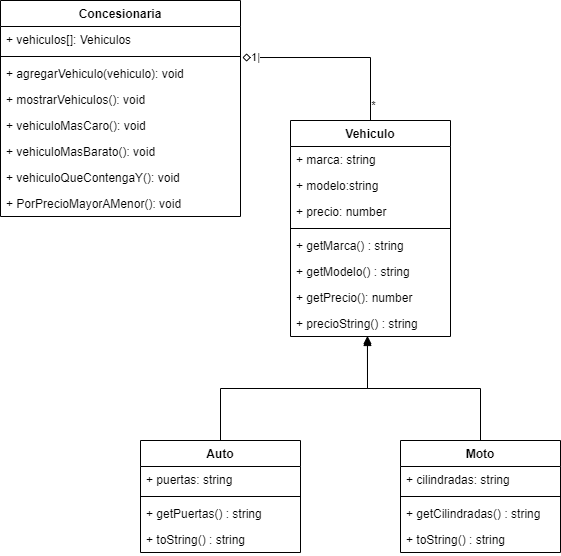

The diagram above was exported from draw.io. Its source (the exported page's mxGraphModel, read from the mxfile embedded in the PNG):
<mxGraphModel dx="827" dy="452" grid="1" gridSize="10" guides="1" tooltips="1" connect="1" arrows="1" fold="1" page="1" pageScale="1" pageWidth="827" pageHeight="1169" math="0" shadow="0">
  <root>
    <mxCell id="0" />
    <mxCell id="1" parent="0" />
    <mxCell id="7jW2-YZlUW8Z0DH5PvkO-50" style="edgeStyle=orthogonalEdgeStyle;rounded=0;orthogonalLoop=1;jettySize=auto;html=1;entryX=1.008;entryY=-0.115;entryDx=0;entryDy=0;entryPerimeter=0;endArrow=diamond;endFill=0;" parent="1" source="7jW2-YZlUW8Z0DH5PvkO-8" target="7jW2-YZlUW8Z0DH5PvkO-15" edge="1">
      <mxGeometry relative="1" as="geometry" />
    </mxCell>
    <mxCell id="7jW2-YZlUW8Z0DH5PvkO-55" value="*" style="edgeLabel;html=1;align=center;verticalAlign=middle;resizable=0;points=[];" parent="7jW2-YZlUW8Z0DH5PvkO-50" vertex="1" connectable="0">
      <mxGeometry x="-0.8309" y="-2" relative="1" as="geometry">
        <mxPoint as="offset" />
      </mxGeometry>
    </mxCell>
    <mxCell id="7jW2-YZlUW8Z0DH5PvkO-56" value="1|" style="edgeLabel;html=1;align=center;verticalAlign=middle;resizable=0;points=[];" parent="7jW2-YZlUW8Z0DH5PvkO-50" vertex="1" connectable="0">
      <mxGeometry x="0.8606" y="-1" relative="1" as="geometry">
        <mxPoint as="offset" />
      </mxGeometry>
    </mxCell>
    <mxCell id="7jW2-YZlUW8Z0DH5PvkO-8" value="Vehiculo" style="swimlane;fontStyle=1;align=center;verticalAlign=top;childLayout=stackLayout;horizontal=1;startSize=26;horizontalStack=0;resizeParent=1;resizeParentMax=0;resizeLast=0;collapsible=1;marginBottom=0;" parent="1" vertex="1">
      <mxGeometry x="360" y="200" width="160" height="216" as="geometry" />
    </mxCell>
    <mxCell id="7jW2-YZlUW8Z0DH5PvkO-9" value="+ marca: string" style="text;strokeColor=none;fillColor=none;align=left;verticalAlign=top;spacingLeft=4;spacingRight=4;overflow=hidden;rotatable=0;points=[[0,0.5],[1,0.5]];portConstraint=eastwest;" parent="7jW2-YZlUW8Z0DH5PvkO-8" vertex="1">
      <mxGeometry y="26" width="160" height="26" as="geometry" />
    </mxCell>
    <mxCell id="7jW2-YZlUW8Z0DH5PvkO-11" value="+ modelo:string" style="text;strokeColor=none;fillColor=none;align=left;verticalAlign=top;spacingLeft=4;spacingRight=4;overflow=hidden;rotatable=0;points=[[0,0.5],[1,0.5]];portConstraint=eastwest;" parent="7jW2-YZlUW8Z0DH5PvkO-8" vertex="1">
      <mxGeometry y="52" width="160" height="26" as="geometry" />
    </mxCell>
    <mxCell id="7jW2-YZlUW8Z0DH5PvkO-16" value="+ precio: number" style="text;strokeColor=none;fillColor=none;align=left;verticalAlign=top;spacingLeft=4;spacingRight=4;overflow=hidden;rotatable=0;points=[[0,0.5],[1,0.5]];portConstraint=eastwest;" parent="7jW2-YZlUW8Z0DH5PvkO-8" vertex="1">
      <mxGeometry y="78" width="160" height="26" as="geometry" />
    </mxCell>
    <mxCell id="7jW2-YZlUW8Z0DH5PvkO-10" value="" style="line;strokeWidth=1;fillColor=none;align=left;verticalAlign=middle;spacingTop=-1;spacingLeft=3;spacingRight=3;rotatable=0;labelPosition=right;points=[];portConstraint=eastwest;" parent="7jW2-YZlUW8Z0DH5PvkO-8" vertex="1">
      <mxGeometry y="104" width="160" height="8" as="geometry" />
    </mxCell>
    <mxCell id="7jW2-YZlUW8Z0DH5PvkO-29" value="+ getMarca() : string" style="text;strokeColor=none;fillColor=none;align=left;verticalAlign=top;spacingLeft=4;spacingRight=4;overflow=hidden;rotatable=0;points=[[0,0.5],[1,0.5]];portConstraint=eastwest;" parent="7jW2-YZlUW8Z0DH5PvkO-8" vertex="1">
      <mxGeometry y="112" width="160" height="26" as="geometry" />
    </mxCell>
    <mxCell id="7jW2-YZlUW8Z0DH5PvkO-31" value="+ getModelo() : string" style="text;strokeColor=none;fillColor=none;align=left;verticalAlign=top;spacingLeft=4;spacingRight=4;overflow=hidden;rotatable=0;points=[[0,0.5],[1,0.5]];portConstraint=eastwest;" parent="7jW2-YZlUW8Z0DH5PvkO-8" vertex="1">
      <mxGeometry y="138" width="160" height="26" as="geometry" />
    </mxCell>
    <mxCell id="7jW2-YZlUW8Z0DH5PvkO-30" value="+ getPrecio(): number" style="text;strokeColor=none;fillColor=none;align=left;verticalAlign=top;spacingLeft=4;spacingRight=4;overflow=hidden;rotatable=0;points=[[0,0.5],[1,0.5]];portConstraint=eastwest;" parent="7jW2-YZlUW8Z0DH5PvkO-8" vertex="1">
      <mxGeometry y="164" width="160" height="26" as="geometry" />
    </mxCell>
    <mxCell id="7jW2-YZlUW8Z0DH5PvkO-32" value="+ precioString() : string" style="text;strokeColor=none;fillColor=none;align=left;verticalAlign=top;spacingLeft=4;spacingRight=4;overflow=hidden;rotatable=0;points=[[0,0.5],[1,0.5]];portConstraint=eastwest;" parent="7jW2-YZlUW8Z0DH5PvkO-8" vertex="1">
      <mxGeometry y="190" width="160" height="26" as="geometry" />
    </mxCell>
    <mxCell id="7jW2-YZlUW8Z0DH5PvkO-12" value="Concesionaria" style="swimlane;fontStyle=1;align=center;verticalAlign=top;childLayout=stackLayout;horizontal=1;startSize=26;horizontalStack=0;resizeParent=1;resizeParentMax=0;resizeLast=0;collapsible=1;marginBottom=0;" parent="1" vertex="1">
      <mxGeometry x="70" y="80" width="240" height="216" as="geometry">
        <mxRectangle x="70" y="80" width="120" height="26" as="alternateBounds" />
      </mxGeometry>
    </mxCell>
    <mxCell id="7jW2-YZlUW8Z0DH5PvkO-13" value="+ vehiculos[]: Vehiculos" style="text;strokeColor=none;fillColor=none;align=left;verticalAlign=top;spacingLeft=4;spacingRight=4;overflow=hidden;rotatable=0;points=[[0,0.5],[1,0.5]];portConstraint=eastwest;" parent="7jW2-YZlUW8Z0DH5PvkO-12" vertex="1">
      <mxGeometry y="26" width="240" height="26" as="geometry" />
    </mxCell>
    <mxCell id="7jW2-YZlUW8Z0DH5PvkO-14" value="" style="line;strokeWidth=1;fillColor=none;align=left;verticalAlign=middle;spacingTop=-1;spacingLeft=3;spacingRight=3;rotatable=0;labelPosition=right;points=[];portConstraint=eastwest;" parent="7jW2-YZlUW8Z0DH5PvkO-12" vertex="1">
      <mxGeometry y="52" width="240" height="8" as="geometry" />
    </mxCell>
    <mxCell id="7jW2-YZlUW8Z0DH5PvkO-15" value="+ agregarVehiculo(vehiculo): void&#10;" style="text;strokeColor=none;fillColor=none;align=left;verticalAlign=top;spacingLeft=4;spacingRight=4;overflow=hidden;rotatable=0;points=[[0,0.5],[1,0.5]];portConstraint=eastwest;" parent="7jW2-YZlUW8Z0DH5PvkO-12" vertex="1">
      <mxGeometry y="60" width="240" height="26" as="geometry" />
    </mxCell>
    <mxCell id="7jW2-YZlUW8Z0DH5PvkO-17" value="+ mostrarVehiculos(): void&#10;" style="text;strokeColor=none;fillColor=none;align=left;verticalAlign=top;spacingLeft=4;spacingRight=4;overflow=hidden;rotatable=0;points=[[0,0.5],[1,0.5]];portConstraint=eastwest;" parent="7jW2-YZlUW8Z0DH5PvkO-12" vertex="1">
      <mxGeometry y="86" width="240" height="26" as="geometry" />
    </mxCell>
    <mxCell id="7jW2-YZlUW8Z0DH5PvkO-18" value="+ vehiculoMasCaro(): void&#10;" style="text;strokeColor=none;fillColor=none;align=left;verticalAlign=top;spacingLeft=4;spacingRight=4;overflow=hidden;rotatable=0;points=[[0,0.5],[1,0.5]];portConstraint=eastwest;" parent="7jW2-YZlUW8Z0DH5PvkO-12" vertex="1">
      <mxGeometry y="112" width="240" height="26" as="geometry" />
    </mxCell>
    <mxCell id="7jW2-YZlUW8Z0DH5PvkO-25" value="+ vehiculoMasBarato(): void&#10;" style="text;strokeColor=none;fillColor=none;align=left;verticalAlign=top;spacingLeft=4;spacingRight=4;overflow=hidden;rotatable=0;points=[[0,0.5],[1,0.5]];portConstraint=eastwest;" parent="7jW2-YZlUW8Z0DH5PvkO-12" vertex="1">
      <mxGeometry y="138" width="240" height="26" as="geometry" />
    </mxCell>
    <mxCell id="7jW2-YZlUW8Z0DH5PvkO-26" value="+ vehiculoQueContengaY(): void&#10;" style="text;strokeColor=none;fillColor=none;align=left;verticalAlign=top;spacingLeft=4;spacingRight=4;overflow=hidden;rotatable=0;points=[[0,0.5],[1,0.5]];portConstraint=eastwest;" parent="7jW2-YZlUW8Z0DH5PvkO-12" vertex="1">
      <mxGeometry y="164" width="240" height="26" as="geometry" />
    </mxCell>
    <mxCell id="7jW2-YZlUW8Z0DH5PvkO-27" value="+ PorPrecioMayorAMenor(): void&#10;" style="text;strokeColor=none;fillColor=none;align=left;verticalAlign=top;spacingLeft=4;spacingRight=4;overflow=hidden;rotatable=0;points=[[0,0.5],[1,0.5]];portConstraint=eastwest;" parent="7jW2-YZlUW8Z0DH5PvkO-12" vertex="1">
      <mxGeometry y="190" width="240" height="26" as="geometry" />
    </mxCell>
    <mxCell id="7jW2-YZlUW8Z0DH5PvkO-58" style="edgeStyle=orthogonalEdgeStyle;rounded=0;orthogonalLoop=1;jettySize=auto;html=1;entryX=0.481;entryY=0.974;entryDx=0;entryDy=0;entryPerimeter=0;endArrow=block;endFill=1;" parent="1" source="7jW2-YZlUW8Z0DH5PvkO-34" target="7jW2-YZlUW8Z0DH5PvkO-32" edge="1">
      <mxGeometry relative="1" as="geometry" />
    </mxCell>
    <mxCell id="7jW2-YZlUW8Z0DH5PvkO-34" value="Auto" style="swimlane;fontStyle=1;align=center;verticalAlign=top;childLayout=stackLayout;horizontal=1;startSize=26;horizontalStack=0;resizeParent=1;resizeParentMax=0;resizeLast=0;collapsible=1;marginBottom=0;" parent="1" vertex="1">
      <mxGeometry x="210" y="520" width="160" height="112" as="geometry" />
    </mxCell>
    <mxCell id="7jW2-YZlUW8Z0DH5PvkO-35" value="+ puertas: string" style="text;strokeColor=none;fillColor=none;align=left;verticalAlign=top;spacingLeft=4;spacingRight=4;overflow=hidden;rotatable=0;points=[[0,0.5],[1,0.5]];portConstraint=eastwest;" parent="7jW2-YZlUW8Z0DH5PvkO-34" vertex="1">
      <mxGeometry y="26" width="160" height="26" as="geometry" />
    </mxCell>
    <mxCell id="7jW2-YZlUW8Z0DH5PvkO-38" value="" style="line;strokeWidth=1;fillColor=none;align=left;verticalAlign=middle;spacingTop=-1;spacingLeft=3;spacingRight=3;rotatable=0;labelPosition=right;points=[];portConstraint=eastwest;" parent="7jW2-YZlUW8Z0DH5PvkO-34" vertex="1">
      <mxGeometry y="52" width="160" height="8" as="geometry" />
    </mxCell>
    <mxCell id="7jW2-YZlUW8Z0DH5PvkO-39" value="+ getPuertas() : string" style="text;strokeColor=none;fillColor=none;align=left;verticalAlign=top;spacingLeft=4;spacingRight=4;overflow=hidden;rotatable=0;points=[[0,0.5],[1,0.5]];portConstraint=eastwest;" parent="7jW2-YZlUW8Z0DH5PvkO-34" vertex="1">
      <mxGeometry y="60" width="160" height="26" as="geometry" />
    </mxCell>
    <mxCell id="7jW2-YZlUW8Z0DH5PvkO-40" value="+ toString() : string" style="text;strokeColor=none;fillColor=none;align=left;verticalAlign=top;spacingLeft=4;spacingRight=4;overflow=hidden;rotatable=0;points=[[0,0.5],[1,0.5]];portConstraint=eastwest;" parent="7jW2-YZlUW8Z0DH5PvkO-34" vertex="1">
      <mxGeometry y="86" width="160" height="26" as="geometry" />
    </mxCell>
    <mxCell id="7jW2-YZlUW8Z0DH5PvkO-59" style="edgeStyle=orthogonalEdgeStyle;rounded=0;orthogonalLoop=1;jettySize=auto;html=1;entryX=0.481;entryY=1.038;entryDx=0;entryDy=0;entryPerimeter=0;endArrow=block;endFill=1;" parent="1" source="7jW2-YZlUW8Z0DH5PvkO-43" target="7jW2-YZlUW8Z0DH5PvkO-32" edge="1">
      <mxGeometry relative="1" as="geometry" />
    </mxCell>
    <mxCell id="7jW2-YZlUW8Z0DH5PvkO-43" value="Moto&#10;" style="swimlane;fontStyle=1;align=center;verticalAlign=top;childLayout=stackLayout;horizontal=1;startSize=26;horizontalStack=0;resizeParent=1;resizeParentMax=0;resizeLast=0;collapsible=1;marginBottom=0;" parent="1" vertex="1">
      <mxGeometry x="470" y="520" width="160" height="112" as="geometry" />
    </mxCell>
    <mxCell id="7jW2-YZlUW8Z0DH5PvkO-44" value="+ cilindradas: string" style="text;strokeColor=none;fillColor=none;align=left;verticalAlign=top;spacingLeft=4;spacingRight=4;overflow=hidden;rotatable=0;points=[[0,0.5],[1,0.5]];portConstraint=eastwest;" parent="7jW2-YZlUW8Z0DH5PvkO-43" vertex="1">
      <mxGeometry y="26" width="160" height="26" as="geometry" />
    </mxCell>
    <mxCell id="7jW2-YZlUW8Z0DH5PvkO-45" value="" style="line;strokeWidth=1;fillColor=none;align=left;verticalAlign=middle;spacingTop=-1;spacingLeft=3;spacingRight=3;rotatable=0;labelPosition=right;points=[];portConstraint=eastwest;" parent="7jW2-YZlUW8Z0DH5PvkO-43" vertex="1">
      <mxGeometry y="52" width="160" height="8" as="geometry" />
    </mxCell>
    <mxCell id="7jW2-YZlUW8Z0DH5PvkO-46" value="+ getCilindradas() : string" style="text;strokeColor=none;fillColor=none;align=left;verticalAlign=top;spacingLeft=4;spacingRight=4;overflow=hidden;rotatable=0;points=[[0,0.5],[1,0.5]];portConstraint=eastwest;" parent="7jW2-YZlUW8Z0DH5PvkO-43" vertex="1">
      <mxGeometry y="60" width="160" height="26" as="geometry" />
    </mxCell>
    <mxCell id="7jW2-YZlUW8Z0DH5PvkO-47" value="+ toString() : string" style="text;strokeColor=none;fillColor=none;align=left;verticalAlign=top;spacingLeft=4;spacingRight=4;overflow=hidden;rotatable=0;points=[[0,0.5],[1,0.5]];portConstraint=eastwest;" parent="7jW2-YZlUW8Z0DH5PvkO-43" vertex="1">
      <mxGeometry y="86" width="160" height="26" as="geometry" />
    </mxCell>
  </root>
</mxGraphModel>